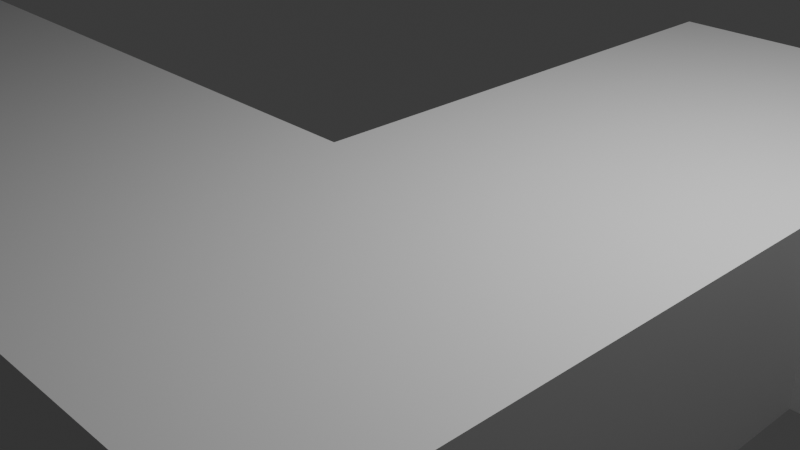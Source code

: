 # Source: level_5_river_2.blend  (saved by Blender 4.2.66; exported with 4.5.12 LTS)
import bpy
from mathutils import Matrix  # noqa: F401  (used for matrix-valued properties, if any)

bpy.ops.wm.read_factory_settings(use_empty=True)
scene = bpy.context.scene
scene.name = 'Scene'

# ---- collections
col_collection = bpy.data.collections.new('Collection'); scene.collection.children.link(col_collection)

# ---- materials (node trees are filled in below, after node groups)
mat_material_002 = bpy.data.materials.new('Material.002')
mat_material_002.alpha_threshold = 0.0
mat_material_002.use_transparent_shadow = False
mat_material_002.roughness = 0.5
mat_material_002.line_color = (0.0, 0.0, 0.0, 1.0)

# ---- material node trees
mat_material_002.use_nodes = True; mat_material_002.node_tree.nodes.clear()
_N = mat_material_002.node_tree.nodes; _L = mat_material_002.node_tree.links
n0 = _N.new('ShaderNodeOutputMaterial'); n0.name = 'Material Output'; n0.location = (300, 300)
n1 = _N.new('ShaderNodeBsdfPrincipled'); n1.name = 'Principled BSDF'; n1.location = (10, 300)
n1.inputs[3].default_value = 1.45
_L.new(n1.outputs[0], n0.inputs[0])
n0.is_active_output = True

# ---- world
world_world = bpy.data.worlds.new('World'); scene.world = world_world
world_world.use_nodes = True; world_world.node_tree.nodes.clear()
_N = world_world.node_tree.nodes; _L = world_world.node_tree.links
n0 = _N.new('ShaderNodeOutputWorld'); n0.name = 'World Output'; n0.location = (300, 300)
n1 = _N.new('ShaderNodeBackground'); n1.name = 'Background'; n1.location = (10, 300)
n1.inputs[0].default_value = (0.05088, 0.05088, 0.05088, 1.0)
_L.new(n1.outputs[0], n0.inputs[0])
n0.is_active_output = True
world_world.color = (0.05088, 0.05088, 0.05088)
world_world.sun_shadow_jitter_overblur = 0.0

# ---- cameras
cam_camera = bpy.data.cameras.new('Camera')
cam_camera.clip_end = 100.0
cam_camera.ortho_scale = 7.314

# ---- lights
light_light = bpy.data.lights.new('Light', 'POINT')
light_light.energy = 1000.0
light_light.shadow_soft_size = 0.1

# ---- meshes
me_cube_002 = bpy.data.meshes.new('Cube.002')
me_cube_002.from_pydata([(1.961, 2.701, 0.9189), (0.5321, -0.2991, 0.9189), (1.961, 2.701, -1.081), (0.5321, -0.2991, -1.081), (1.961, 0.7009, 0.9189), (0.5321, -2.299, 0.9189), (0.5321, 2.701, 0.9189), (0.5321, -2.299, -1.081), (1.961, 0.7009, -1.081), (-3.754, -0.2991, 0.9189), (-3.754, -0.2991, -1.081), (0.5321, 2.701, -1.081), (-0.03931, 2.701, 0.9189), (-3.754, -2.299, 0.9189), (-0.03931, -2.299, 0.9189), (-3.754, -2.299, -1.081), (-0.03931, 2.701, -1.081), (-0.03931, -2.299, -1.081), (-0.03931, 0.7009, 0.9189), (0.5321, -2.299, 0.9189), (-0.03931, 0.7009, -1.081), (0.5321, -2.299, -1.081), (0.1893, 0.7009, 0.9189), (0.5321, 0.7009, 0.9189), (0.5321, 0.7009, -1.081), (0.5321, 2.13, -1.081), (0.4735, 2.188, -1.081), (0.1658, 0.9061, 0.9189), (-0.03931, -0.2991, 0.9189), (-0.03931, -0.5657, 0.9189), (-0.03931, -0.2991, -1.081), (-0.03931, -2.032, -1.081), (0.3416, -0.2991, 0.9189), (0.1131, -0.2991, 0.9189), (0.09762, -0.5018, 0.9189), (0.3231, -0.3966, 0.9189), (0.00734, -2.054, -1.081)], [], [(23, 4, 0, 6), (18, 22, 27), (27, 22, 23, 6, 12, 18), (24, 8, 4, 23), (18, 12, 16, 20), (11, 2, 8, 24, 25), (25, 26, 11), (25, 24, 20, 16, 11, 26), (2, 0, 4, 8), (6, 0, 2, 11), (16, 12, 6, 11), (5, 19, 23, 22, 18, 28, 33, 32, 1), (28, 29, 34, 33), (1, 32, 35), (34, 29, 14, 5, 1, 35, 32, 33), (23, 19, 21, 24), (7, 21, 19, 5), (5, 14, 17, 7), (30, 20, 24, 21, 7, 3), (31, 36, 17), (3, 7, 17, 36, 31, 30), (18, 20, 30, 28), (29, 28, 9, 13, 14), (14, 13, 15, 17), (15, 13, 9, 10), (17, 15, 10, 30, 31), (10, 9, 28, 30)])
_uv = me_cube_002.uv_layers.new(name='UVMap')
_uv.uv.foreach_set('vector', [0.8036, 0.75, 0.625, 0.75, 0.625, 0.5, 0.8036, 0.5, 0.875, 0.75, 0.8464, 0.75, 0.8494, 0.7244, 0.8494, 0.7244, 0.8464, 0.75, 0.8036, 0.75, 0.8036, 0.5, 0.875, 0.5, 0.875, 0.75, 0.375, 0.9286, 0.375, 0.75, 0.625, 0.75, 0.625, 0.9286, 0.625, 0.0, 0.625, 0.25, 0.375, 0.25, 0.375, 0.0, 0.1964, 0.5, 0.375, 0.5, 0.375, 0.75, 0.1964, 0.75, 0.1964, 0.5714, 0.1964, 0.5714, 0.1891, 0.5641, 0.1964, 0.5, 0.1964, 0.5714, 0.1964, 0.75, 0.125, 0.75, 0.125, 0.5, 0.1964, 0.5, 0.1891, 0.5641, 0.375, 0.5, 0.625, 0.5, 0.625, 0.75, 0.375, 0.75, 0.625, 0.3214, 0.625, 0.5, 0.375, 0.5, 0.375, 0.3214, 0.375, 0.25, 0.625, 0.25, 0.625, 0.3214, 0.375, 0.3214, 0.875, 0.75, 0.875, 0.75, 0.725, 0.75, 0.725, 0.6, 0.725, 0.5, 0.775, 0.5, 0.775, 0.5667, 0.775, 0.6667, 0.775, 0.75, 0.775, 0.5, 0.7883, 0.5, 0.7851, 0.5599, 0.775, 0.5667, 0.775, 0.75, 0.775, 0.6667, 0.7799, 0.6585, 0.7851, 0.5599, 0.7883, 0.5, 0.875, 0.5, 0.875, 0.75, 0.775, 0.75, 0.7799, 0.6585, 0.775, 0.6667, 0.775, 0.5667, 0.625, 0.75, 0.625, 0.75, 0.375, 1.0, 0.375, 1.0, 0.375, 0.25, 0.375, 0.25, 0.625, 0.0, 0.625, 0.0, 0.625, 0.0, 0.625, 0.0, 0.375, 0.25, 0.375, 0.25, 0.225, 0.5, 0.275, 0.5, 0.275, 0.75, 0.125, 0.75, 0.125, 0.75, 0.225, 0.75, 0.1383, 0.5, 0.1372, 0.5204, 0.125, 0.5, 0.225, 0.75, 0.125, 0.75, 0.125, 0.5, 0.1372, 0.5204, 0.1383, 0.5, 0.225, 0.5, 0.625, 0.25, 0.375, 0.5, 0.375, 0.5, 0.625, 0.25, 0.6583, 0.5333, 0.6583, 0.5, 0.875, 0.5, 0.875, 0.75, 0.6583, 0.75, 0.625, 0.7833, 0.625, 1.0, 0.375, 1.0, 0.375, 0.7833, 0.375, 0.0, 0.625, 0.0, 0.625, 0.25, 0.375, 0.25, 0.3417, 0.75, 0.125, 0.75, 0.125, 0.5, 0.3417, 0.5, 0.3417, 0.7167, 0.375, 0.25, 0.625, 0.25, 0.625, 0.4667, 0.375, 0.4667])
me_cube_002.materials.append(mat_material_002)
me_cube_002.use_mirror_vertex_groups = False
me_cube_002.update()

# ---- objects
ob_light = bpy.data.objects.new('Light', light_light)
ob_camera = bpy.data.objects.new('Camera', cam_camera)
ob_cube_002 = bpy.data.objects.new('Cube.002', me_cube_002)

# ---- transforms, parenting, visibility, modifiers, constraints
ob_light.location = (4.076, 1.005, 5.904)
ob_light.rotation_euler = (0.6503, 0.05522, 1.866)
ob_light.lock_rotations_4d = False
ob_light.empty_display_type = 'ARROWS'
ob_light.color = (0.0, 0.0, 0.0, 0.0)
ob_light.lineart.crease_threshold = 0.0
ob_camera.location = (7.359, -6.926, 4.958)
ob_camera.rotation_euler = (1.109, 0.0, 0.8149)
ob_camera.lock_rotations_4d = False
ob_camera.empty_display_type = 'ARROWS'
ob_camera.color = (0.0, 0.0, 0.0, 0.0)
ob_camera.display_type = 'WIRE'
ob_camera.lineart.crease_threshold = 0.0
ob_cube_002.location = (0.0, 3.222e-07, 1.611e-08)
ob_cube_002.scale = (7.0, 2.0, 1.0)
ob_cube_002.lock_rotations_4d = False
ob_cube_002.empty_display_type = 'ARROWS'
ob_cube_002.lineart.crease_threshold = 0.0

# ---- collection membership
col_collection.objects.link(ob_light)
col_collection.objects.link(ob_camera)
col_collection.objects.link(ob_cube_002)

# ---- scene / render settings (as saved in the file)
scene.camera = ob_camera
scene.frame_start = 1; scene.frame_end = 250; scene.frame_set(1)
scene.render.engine = 'BLENDER_EEVEE_NEXT'
bpy.context.view_layer.update()
